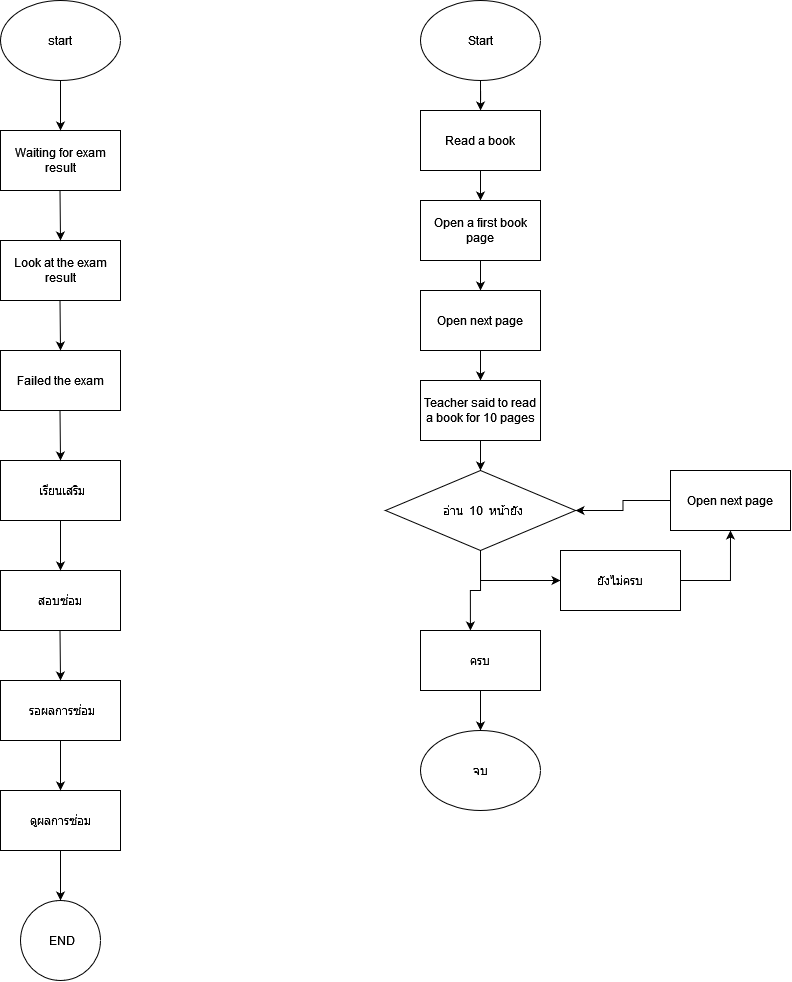

The diagram above was exported from draw.io. Its source (the exported page's mxGraphModel, read from the mxfile embedded in the PNG):
<mxGraphModel dx="2097" dy="680" grid="1" gridSize="10" guides="1" tooltips="1" connect="1" arrows="1" fold="1" page="1" pageScale="1" pageWidth="850" pageHeight="1100" math="0" shadow="0">
  <root>
    <mxCell id="0" />
    <mxCell id="1" parent="0" />
    <mxCell id="T11Usa7jfr0eZrBqCiGz-1" value="start" style="ellipse;whiteSpace=wrap;html=1;" vertex="1" parent="1">
      <mxGeometry x="-820" y="30" width="120" height="80" as="geometry" />
    </mxCell>
    <mxCell id="T11Usa7jfr0eZrBqCiGz-2" value="Waiting for exam result" style="rounded=0;whiteSpace=wrap;html=1;" vertex="1" parent="1">
      <mxGeometry x="-820" y="160" width="120" height="60" as="geometry" />
    </mxCell>
    <mxCell id="T11Usa7jfr0eZrBqCiGz-3" value="" style="endArrow=classic;html=1;rounded=0;exitX=0.5;exitY=1;exitDx=0;exitDy=0;" edge="1" parent="1" source="T11Usa7jfr0eZrBqCiGz-1">
      <mxGeometry width="50" height="50" relative="1" as="geometry">
        <mxPoint x="-760.5" y="100" as="sourcePoint" />
        <mxPoint x="-760" y="160" as="targetPoint" />
      </mxGeometry>
    </mxCell>
    <mxCell id="T11Usa7jfr0eZrBqCiGz-5" value="&lt;div&gt;Look at the exam result&lt;/div&gt;" style="rounded=0;whiteSpace=wrap;html=1;" vertex="1" parent="1">
      <mxGeometry x="-820" y="270" width="120" height="60" as="geometry" />
    </mxCell>
    <mxCell id="T11Usa7jfr0eZrBqCiGz-7" value="" style="endArrow=classic;html=1;rounded=0;entryX=0.5;entryY=0;entryDx=0;entryDy=0;" edge="1" parent="1" target="T11Usa7jfr0eZrBqCiGz-5">
      <mxGeometry width="50" height="50" relative="1" as="geometry">
        <mxPoint x="-760.5" y="220" as="sourcePoint" />
        <mxPoint x="-760.5" y="300" as="targetPoint" />
      </mxGeometry>
    </mxCell>
    <mxCell id="T11Usa7jfr0eZrBqCiGz-8" value="&lt;div&gt;Failed the exam&lt;/div&gt;" style="rounded=0;whiteSpace=wrap;html=1;" vertex="1" parent="1">
      <mxGeometry x="-820" y="380" width="120" height="60" as="geometry" />
    </mxCell>
    <mxCell id="T11Usa7jfr0eZrBqCiGz-9" value="" style="endArrow=classic;html=1;rounded=0;" edge="1" parent="1">
      <mxGeometry width="50" height="50" relative="1" as="geometry">
        <mxPoint x="-760.5" y="330" as="sourcePoint" />
        <mxPoint x="-760" y="380" as="targetPoint" />
      </mxGeometry>
    </mxCell>
    <mxCell id="T11Usa7jfr0eZrBqCiGz-10" value="&amp;nbsp;เรียนเสริม" style="rounded=0;whiteSpace=wrap;html=1;" vertex="1" parent="1">
      <mxGeometry x="-820" y="490" width="120" height="60" as="geometry" />
    </mxCell>
    <mxCell id="T11Usa7jfr0eZrBqCiGz-11" value="" style="endArrow=classic;html=1;rounded=0;entryX=0.5;entryY=0;entryDx=0;entryDy=0;" edge="1" parent="1" target="T11Usa7jfr0eZrBqCiGz-10">
      <mxGeometry width="50" height="50" relative="1" as="geometry">
        <mxPoint x="-760.5" y="440" as="sourcePoint" />
        <mxPoint x="-760.5" y="500" as="targetPoint" />
      </mxGeometry>
    </mxCell>
    <mxCell id="T11Usa7jfr0eZrBqCiGz-12" value="สอบซ่อม" style="rounded=0;whiteSpace=wrap;html=1;" vertex="1" parent="1">
      <mxGeometry x="-820" y="600" width="120" height="60" as="geometry" />
    </mxCell>
    <mxCell id="T11Usa7jfr0eZrBqCiGz-13" value="" style="endArrow=classic;html=1;rounded=0;entryX=0.5;entryY=0;entryDx=0;entryDy=0;exitX=0.5;exitY=1;exitDx=0;exitDy=0;" edge="1" parent="1" source="T11Usa7jfr0eZrBqCiGz-10" target="T11Usa7jfr0eZrBqCiGz-12">
      <mxGeometry width="50" height="50" relative="1" as="geometry">
        <mxPoint x="-770" y="560" as="sourcePoint" />
        <mxPoint x="-730" y="550" as="targetPoint" />
      </mxGeometry>
    </mxCell>
    <mxCell id="T11Usa7jfr0eZrBqCiGz-14" value="&amp;nbsp;รอผลการซ่อม" style="rounded=0;whiteSpace=wrap;html=1;" vertex="1" parent="1">
      <mxGeometry x="-820" y="710" width="120" height="60" as="geometry" />
    </mxCell>
    <mxCell id="T11Usa7jfr0eZrBqCiGz-15" value="" style="endArrow=classic;html=1;rounded=0;" edge="1" parent="1">
      <mxGeometry width="50" height="50" relative="1" as="geometry">
        <mxPoint x="-760.5" y="660" as="sourcePoint" />
        <mxPoint x="-760" y="710" as="targetPoint" />
      </mxGeometry>
    </mxCell>
    <mxCell id="T11Usa7jfr0eZrBqCiGz-38" style="edgeStyle=orthogonalEdgeStyle;rounded=0;orthogonalLoop=1;jettySize=auto;html=1;exitX=0.5;exitY=1;exitDx=0;exitDy=0;entryX=0.5;entryY=0;entryDx=0;entryDy=0;" edge="1" parent="1" source="T11Usa7jfr0eZrBqCiGz-16" target="T11Usa7jfr0eZrBqCiGz-32">
      <mxGeometry relative="1" as="geometry" />
    </mxCell>
    <mxCell id="T11Usa7jfr0eZrBqCiGz-16" value="ดูผลการซ่อม" style="rounded=0;whiteSpace=wrap;html=1;" vertex="1" parent="1">
      <mxGeometry x="-820" y="820" width="120" height="60" as="geometry" />
    </mxCell>
    <mxCell id="T11Usa7jfr0eZrBqCiGz-17" value="" style="endArrow=classic;html=1;rounded=0;exitX=0.5;exitY=1;exitDx=0;exitDy=0;entryX=0.5;entryY=0;entryDx=0;entryDy=0;" edge="1" parent="1" source="T11Usa7jfr0eZrBqCiGz-14" target="T11Usa7jfr0eZrBqCiGz-16">
      <mxGeometry width="50" height="50" relative="1" as="geometry">
        <mxPoint x="-690" y="820" as="sourcePoint" />
        <mxPoint x="-640" y="770" as="targetPoint" />
      </mxGeometry>
    </mxCell>
    <mxCell id="T11Usa7jfr0eZrBqCiGz-26" style="edgeStyle=orthogonalEdgeStyle;rounded=0;orthogonalLoop=1;jettySize=auto;html=1;exitX=0.5;exitY=1;exitDx=0;exitDy=0;" edge="1" parent="1" source="T11Usa7jfr0eZrBqCiGz-18" target="T11Usa7jfr0eZrBqCiGz-19">
      <mxGeometry relative="1" as="geometry" />
    </mxCell>
    <mxCell id="T11Usa7jfr0eZrBqCiGz-18" value="Start" style="ellipse;whiteSpace=wrap;html=1;" vertex="1" parent="1">
      <mxGeometry x="-400" y="30" width="120" height="80" as="geometry" />
    </mxCell>
    <mxCell id="T11Usa7jfr0eZrBqCiGz-25" style="edgeStyle=orthogonalEdgeStyle;rounded=0;orthogonalLoop=1;jettySize=auto;html=1;exitX=0.5;exitY=1;exitDx=0;exitDy=0;entryX=0.5;entryY=0;entryDx=0;entryDy=0;" edge="1" parent="1" source="T11Usa7jfr0eZrBqCiGz-19" target="T11Usa7jfr0eZrBqCiGz-20">
      <mxGeometry relative="1" as="geometry" />
    </mxCell>
    <mxCell id="T11Usa7jfr0eZrBqCiGz-19" value="&lt;div&gt;Read a book&lt;/div&gt;" style="rounded=0;whiteSpace=wrap;html=1;" vertex="1" parent="1">
      <mxGeometry x="-400" y="140" width="120" height="60" as="geometry" />
    </mxCell>
    <mxCell id="T11Usa7jfr0eZrBqCiGz-24" style="edgeStyle=orthogonalEdgeStyle;rounded=0;orthogonalLoop=1;jettySize=auto;html=1;exitX=0.5;exitY=1;exitDx=0;exitDy=0;entryX=0.5;entryY=0;entryDx=0;entryDy=0;" edge="1" parent="1" source="T11Usa7jfr0eZrBqCiGz-20" target="T11Usa7jfr0eZrBqCiGz-21">
      <mxGeometry relative="1" as="geometry" />
    </mxCell>
    <mxCell id="T11Usa7jfr0eZrBqCiGz-20" value="&lt;div&gt;Open a first book page&lt;/div&gt;" style="rounded=0;whiteSpace=wrap;html=1;" vertex="1" parent="1">
      <mxGeometry x="-400" y="230" width="120" height="60" as="geometry" />
    </mxCell>
    <mxCell id="T11Usa7jfr0eZrBqCiGz-23" style="edgeStyle=orthogonalEdgeStyle;rounded=0;orthogonalLoop=1;jettySize=auto;html=1;exitX=0.5;exitY=1;exitDx=0;exitDy=0;entryX=0.5;entryY=0;entryDx=0;entryDy=0;" edge="1" parent="1" source="T11Usa7jfr0eZrBqCiGz-21" target="T11Usa7jfr0eZrBqCiGz-22">
      <mxGeometry relative="1" as="geometry" />
    </mxCell>
    <mxCell id="T11Usa7jfr0eZrBqCiGz-21" value="Open next page" style="rounded=0;whiteSpace=wrap;html=1;" vertex="1" parent="1">
      <mxGeometry x="-400" y="320" width="120" height="60" as="geometry" />
    </mxCell>
    <mxCell id="T11Usa7jfr0eZrBqCiGz-28" style="edgeStyle=orthogonalEdgeStyle;rounded=0;orthogonalLoop=1;jettySize=auto;html=1;exitX=0.5;exitY=1;exitDx=0;exitDy=0;entryX=0.5;entryY=0;entryDx=0;entryDy=0;" edge="1" parent="1" source="T11Usa7jfr0eZrBqCiGz-22" target="T11Usa7jfr0eZrBqCiGz-27">
      <mxGeometry relative="1" as="geometry" />
    </mxCell>
    <mxCell id="T11Usa7jfr0eZrBqCiGz-22" value="&lt;div&gt;Teacher said to read a book for 10 pages&lt;/div&gt;" style="rounded=0;whiteSpace=wrap;html=1;" vertex="1" parent="1">
      <mxGeometry x="-400" y="410" width="120" height="60" as="geometry" />
    </mxCell>
    <mxCell id="T11Usa7jfr0eZrBqCiGz-30" style="edgeStyle=orthogonalEdgeStyle;rounded=0;orthogonalLoop=1;jettySize=auto;html=1;exitX=0.5;exitY=1;exitDx=0;exitDy=0;entryX=0;entryY=0.5;entryDx=0;entryDy=0;" edge="1" parent="1" source="T11Usa7jfr0eZrBqCiGz-27" target="T11Usa7jfr0eZrBqCiGz-29">
      <mxGeometry relative="1" as="geometry" />
    </mxCell>
    <mxCell id="T11Usa7jfr0eZrBqCiGz-39" style="edgeStyle=orthogonalEdgeStyle;rounded=0;orthogonalLoop=1;jettySize=auto;html=1;exitX=0.5;exitY=1;exitDx=0;exitDy=0;entryX=0.416;entryY=0;entryDx=0;entryDy=0;entryPerimeter=0;" edge="1" parent="1" source="T11Usa7jfr0eZrBqCiGz-27" target="T11Usa7jfr0eZrBqCiGz-36">
      <mxGeometry relative="1" as="geometry" />
    </mxCell>
    <mxCell id="T11Usa7jfr0eZrBqCiGz-27" value="&amp;nbsp; อ่าน&amp;nbsp; 10&amp;nbsp; หน้ายัง" style="rhombus;whiteSpace=wrap;html=1;" vertex="1" parent="1">
      <mxGeometry x="-435" y="500" width="190" height="80" as="geometry" />
    </mxCell>
    <mxCell id="T11Usa7jfr0eZrBqCiGz-34" style="edgeStyle=orthogonalEdgeStyle;rounded=0;orthogonalLoop=1;jettySize=auto;html=1;exitX=1;exitY=0.5;exitDx=0;exitDy=0;entryX=0.5;entryY=1;entryDx=0;entryDy=0;" edge="1" parent="1" source="T11Usa7jfr0eZrBqCiGz-29" target="T11Usa7jfr0eZrBqCiGz-33">
      <mxGeometry relative="1" as="geometry" />
    </mxCell>
    <mxCell id="T11Usa7jfr0eZrBqCiGz-29" value="ยังไม่ครบ" style="rounded=0;whiteSpace=wrap;html=1;" vertex="1" parent="1">
      <mxGeometry x="-260" y="580" width="120" height="60" as="geometry" />
    </mxCell>
    <mxCell id="T11Usa7jfr0eZrBqCiGz-32" value="&amp;nbsp;END" style="ellipse;whiteSpace=wrap;html=1;aspect=fixed;" vertex="1" parent="1">
      <mxGeometry x="-800" y="930" width="80" height="80" as="geometry" />
    </mxCell>
    <mxCell id="T11Usa7jfr0eZrBqCiGz-35" style="edgeStyle=orthogonalEdgeStyle;rounded=0;orthogonalLoop=1;jettySize=auto;html=1;exitX=0;exitY=0.5;exitDx=0;exitDy=0;entryX=1;entryY=0.5;entryDx=0;entryDy=0;" edge="1" parent="1" source="T11Usa7jfr0eZrBqCiGz-33" target="T11Usa7jfr0eZrBqCiGz-27">
      <mxGeometry relative="1" as="geometry" />
    </mxCell>
    <mxCell id="T11Usa7jfr0eZrBqCiGz-33" value="Open next page" style="rounded=0;whiteSpace=wrap;html=1;" vertex="1" parent="1">
      <mxGeometry x="-150" y="500" width="120" height="60" as="geometry" />
    </mxCell>
    <mxCell id="T11Usa7jfr0eZrBqCiGz-42" style="edgeStyle=orthogonalEdgeStyle;rounded=0;orthogonalLoop=1;jettySize=auto;html=1;exitX=0.5;exitY=1;exitDx=0;exitDy=0;entryX=0.5;entryY=0;entryDx=0;entryDy=0;" edge="1" parent="1" source="T11Usa7jfr0eZrBqCiGz-36" target="T11Usa7jfr0eZrBqCiGz-40">
      <mxGeometry relative="1" as="geometry" />
    </mxCell>
    <mxCell id="T11Usa7jfr0eZrBqCiGz-36" value="ครบ" style="rounded=0;whiteSpace=wrap;html=1;" vertex="1" parent="1">
      <mxGeometry x="-400" y="660" width="120" height="60" as="geometry" />
    </mxCell>
    <mxCell id="T11Usa7jfr0eZrBqCiGz-40" value="จบ" style="ellipse;whiteSpace=wrap;html=1;" vertex="1" parent="1">
      <mxGeometry x="-400" y="760" width="120" height="80" as="geometry" />
    </mxCell>
  </root>
</mxGraphModel>